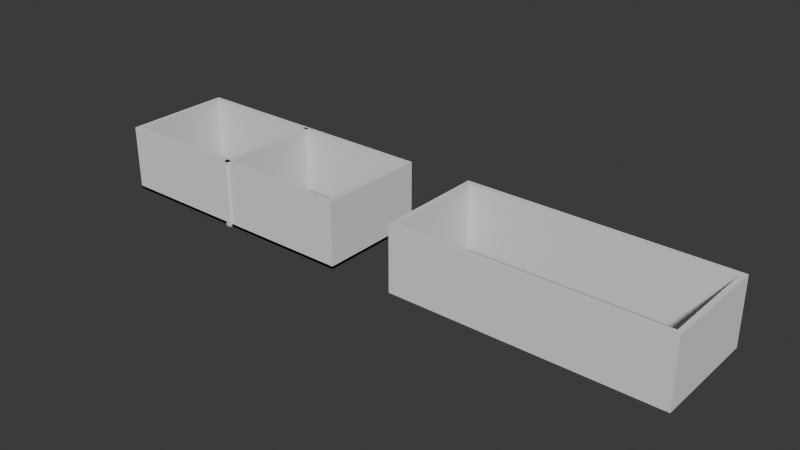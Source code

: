 # Source: school_building.blend  (saved by Blender 4.4.32; exported with 4.5.12 LTS)
import bpy
from mathutils import Matrix  # noqa: F401  (used for matrix-valued properties, if any)

bpy.ops.wm.read_factory_settings(use_empty=True)
scene = bpy.context.scene
scene.name = 'Scene'

# ---- collections
col_collection = bpy.data.collections.new('Collection'); scene.collection.children.link(col_collection)

# ---- world
world_world = bpy.data.worlds.new('World'); scene.world = world_world
world_world.use_nodes = True; world_world.node_tree.nodes.clear()
_N = world_world.node_tree.nodes; _L = world_world.node_tree.links
n0 = _N.new('ShaderNodeOutputWorld'); n0.name = 'World Output'; n0.location = (300, 300)
n1 = _N.new('ShaderNodeBackground'); n1.name = 'Background'; n1.location = (10, 300)
n1.inputs[0].default_value = (0.05088, 0.05088, 0.05088, 1.0)
_L.new(n1.outputs[0], n0.inputs[0])
n0.is_active_output = True
world_world.color = (0.05088, 0.05088, 0.05088)
world_world.sun_shadow_jitter_overblur = 0.0

# ---- meshes
me_room_002 = bpy.data.meshes.new('Room.002')
me_room_002.from_pydata([(0.0, 0.0, 3.0), (12.0, 0.0, 3.0), (12.0, 0.0, 0.0), (12.0, 5.0, 3.0), (12.0, 5.0, 0.0), (0.0, 5.0, 3.0), (0.0, 5.0, 0.0), (-3.062e-16, 0.0, 0.0)], [], [(0, 7, 2, 1), (1, 2, 4, 3), (3, 4, 6, 5), (5, 6, 7, 0)])
_uv = me_room_002.uv_layers.new(name='UVMap')
_uv.uv.foreach_set('vector', [3.552e-05, 3.544e-05, 0.08826, 3.544e-05, 0.08826, 0.353, 3.561e-05, 0.353, 3.561e-05, 0.353, 0.08826, 0.353, 0.08826, 0.5, 3.563e-05, 0.5, 3.563e-05, 0.5, 0.08826, 0.5, 0.08826, 0.8529, 3.571e-05, 0.8529, 3.571e-05, 0.8529, 0.08826, 0.8529, 0.08826, 1.0, 3.574e-05, 1.0])
me_room_002.update()
me_baseboard_002 = bpy.data.meshes.new('Baseboard.002')
me_baseboard_002.from_pydata([(0.0, 0.0, 0.12), (0.0, 0.0, 0.0), (12.0, 0.0, 0.12), (12.0, 0.0, 0.0), (12.0, 5.0, 0.12), (12.0, 5.0, 0.0), (0.0, 5.0, 0.12), (0.0, 5.0, 0.0), (-3.062e-16, 0.0, 0.12), (-3.062e-16, 0.0, 0.0)], [], [(0, 1, 3, 2), (2, 3, 5, 4), (4, 5, 7, 6), (6, 7, 9, 8)])
_uv = me_baseboard_002.uv_layers.new(name='UVMap')
_uv.uv.foreach_set('vector', [0.08834, 3.554e-05, 0.09179, 3.554e-05, 0.09179, 0.3456, 0.08834, 0.3456, 0.08834, 0.3456, 0.09179, 0.3456, 0.09179, 0.4896, 0.08834, 0.4896, 0.08834, 0.4896, 0.09179, 0.4896, 0.09179, 0.8351, 0.08834, 0.8351, 0.08834, 0.8351, 0.09179, 0.8351, 0.09179, 0.9791, 0.08834, 0.9791])
me_baseboard_002.update()
me_room_005 = bpy.data.meshes.new('Room.005')
me_room_005.from_pydata([(0.0, 0.0, 3.0), (0.0, 0.0, 0.0), (5.0, 0.0, 3.0), (5.0, 0.0, 0.0)], [], [(0, 1, 3, 2)])
_uv = me_room_005.uv_layers.new(name='UVMap')
_uv.uv.foreach_set('vector', [9.311e-05, 9.293e-05, 0.6, 9.301e-05, 0.6, 0.9999, 9.292e-05, 0.9999])
me_room_005.update()
me_baseboard_005 = bpy.data.meshes.new('Baseboard.005')
me_baseboard_005.from_pydata([(0.0, 0.0, 0.12), (0.0, 0.0, 0.0), (5.0, 0.0, 0.12), (5.0, 0.0, 0.0)], [], [(0, 2, 3, 1)])
_uv = me_baseboard_005.uv_layers.new(name='UVMap')
_uv.uv.foreach_set('vector', [0.6242, 9.295e-05, 0.6242, 0.9999, 0.6002, 0.9999, 0.6002, 9.295e-05])
me_baseboard_005.update()
me_baseboard_006 = bpy.data.meshes.new('Baseboard.006')
me_baseboard_006.from_pydata([(0.0, 0.0, 0.12), (0.0, 0.0, 0.0), (0.4, 0.0, 0.12), (0.4, 0.0, 0.0)], [], [(0, 2, 3, 1)])
_uv = me_baseboard_006.uv_layers.new(name='UVMap')
_uv.uv.foreach_set('vector', [0.2601, 5.568e-05, 0.2601, 0.2, 0.2001, 0.2, 0.2001, 5.568e-05])
me_baseboard_006.update()
me_baseboard_007 = bpy.data.meshes.new('Baseboard.007')
me_baseboard_007.from_pydata([(0.0, 0.0, 0.12), (0.0, 0.0, 0.0), (0.4, 0.0, 0.12), (0.4, 0.0, 0.0)], [], [(0, 2, 3, 1)])
_uv = me_baseboard_007.uv_layers.new(name='UVMap')
_uv.uv.foreach_set('vector', [0.2601, 5.568e-05, 0.2601, 0.2, 0.2001, 0.2, 0.2001, 5.568e-05])
me_baseboard_007.update()
me_room_001 = bpy.data.meshes.new('Room.001')
me_room_001.from_pydata([(0.0, 0.0, 3.0), (12.0, 0.0, 3.0), (12.0, 0.0, 0.0), (12.0, 5.0, 3.0), (12.0, 5.0, 0.0), (0.0, 5.0, 3.0), (0.0, 5.0, 0.0), (-3.062e-16, 0.0, 0.0)], [], [(0, 7, 2, 1), (1, 2, 4, 3), (3, 4, 6, 5), (5, 6, 7, 0)])
_uv = me_room_001.uv_layers.new(name='UVMap')
_uv.uv.foreach_set('vector', [3.552e-05, 3.544e-05, 0.08826, 3.544e-05, 0.08826, 0.353, 3.561e-05, 0.353, 3.561e-05, 0.353, 0.08826, 0.353, 0.08826, 0.5, 3.563e-05, 0.5, 3.563e-05, 0.5, 0.08826, 0.5, 0.08826, 0.8529, 3.571e-05, 0.8529, 3.571e-05, 0.8529, 0.08826, 0.8529, 0.08826, 1.0, 3.574e-05, 1.0])
me_room_001.update()

# ---- objects
ob_empty = bpy.data.objects.new('Empty', None)
ob_room = bpy.data.objects.new('Room', me_room_002)
ob_baseboard = bpy.data.objects.new('Baseboard', me_baseboard_002)
ob_room_001 = bpy.data.objects.new('Room.001', me_room_005)
ob_baseboard_001 = bpy.data.objects.new('Baseboard.001', me_baseboard_005)
ob_baseboard_002 = bpy.data.objects.new('Baseboard.002', me_baseboard_006)
ob_baseboard_003 = bpy.data.objects.new('Baseboard.003', me_baseboard_007)
ob_room_002 = bpy.data.objects.new('Room.002', me_room_001)

# ---- transforms, parenting, visibility, modifiers, constraints
ob_empty.location = (3.039, -0.01134, 0.0)
ob_empty.scale = (5.905, 5.905, 5.905)
ob_empty.empty_display_type = 'IMAGE'
ob_empty.empty_display_size = 5.0
ob_room.location = (-9.971, -0.7596, 0.0)
_m = ob_room.modifiers.new('Solidify', 'SOLIDIFY')
_m.thickness = 0.23
_m.use_even_offset = True
_m.use_quality_normals = True
ob_baseboard.parent = ob_room
ob_baseboard.location = (0.0, 0.0, 0.0)
_m = ob_baseboard.modifiers.new('Solidify', 'SOLIDIFY')
_m.thickness = 0.015
_m.use_even_offset = True
_m.use_quality_normals = True
ob_room_001.location = (-4.099, 4.148, 0.0)
ob_room_001.rotation_euler = (0.0, -0.0, -1.571)
_m = ob_room_001.modifiers.new('Solidify', 'SOLIDIFY')
_m.thickness = 0.23
_m.use_even_offset = True
_m.use_quality_normals = True
ob_baseboard_001.parent = ob_room_001
ob_baseboard_001.location = (0.0, 0.0, 0.0)
_m = ob_baseboard_001.modifiers.new('Solidify', 'SOLIDIFY')
_m.thickness = 0.015
_m.use_even_offset = True
_m.use_quality_normals = True
ob_baseboard_002.location = (0.0, 0.0, 0.0)
_m = ob_baseboard_002.modifiers.new('Solidify', 'SOLIDIFY')
_m.thickness = 0.015
_m.use_even_offset = True
_m.use_quality_normals = True
ob_baseboard_003.location = (0.0, 0.0, 0.0)
_m = ob_baseboard_003.modifiers.new('Solidify', 'SOLIDIFY')
_m.thickness = 0.015
_m.use_even_offset = True
_m.use_quality_normals = True
ob_room_002.location = (4.963, -0.7257, 0.0)
_m = ob_room_002.modifiers.new('Solidify', 'SOLIDIFY')
_m.thickness = 0.23
_m.use_even_offset = True
_m.use_quality_normals = True

# ---- collection membership
col_collection.objects.link(ob_empty)
col_collection.objects.link(ob_room)
col_collection.objects.link(ob_baseboard)
col_collection.objects.link(ob_room_001)
col_collection.objects.link(ob_baseboard_001)
col_collection.objects.link(ob_baseboard_002)
col_collection.objects.link(ob_baseboard_003)
col_collection.objects.link(ob_room_002)

# ---- scene / render settings (as saved in the file)
scene.frame_start = 1; scene.frame_end = 250; scene.frame_set(0)
scene.render.engine = 'BLENDER_EEVEE_NEXT'
bpy.context.view_layer.update()

# ---- added for rendering (the .blend has no active camera and no usable light): camera, sun
cam_auto = bpy.data.cameras.new('AutoCamera')
cam_auto.lens = 50.0
cam_auto.sensor_width = 36.0
cam_auto.clip_end = 1000.0
ob_auto_camera = bpy.data.objects.new('AutoCamera', cam_auto)
scene.collection.objects.link(ob_auto_camera)
ob_auto_camera.location = (29.0147, -28.9112, 21.9149)
ob_auto_camera.rotation_euler = (1.09748, -7.21219e-08, 0.694738)
scene.camera = ob_auto_camera
light_auto_sun = bpy.data.lights.new('AutoSun', 'SUN')
light_auto_sun.energy = 3.0
light_auto_sun.angle = 0.0523599
ob_auto_sun = bpy.data.objects.new('AutoSun', light_auto_sun)
scene.collection.objects.link(ob_auto_sun)
ob_auto_sun.rotation_euler = (0.872665, 0.174533, 0.523599)
bpy.context.view_layer.update()
